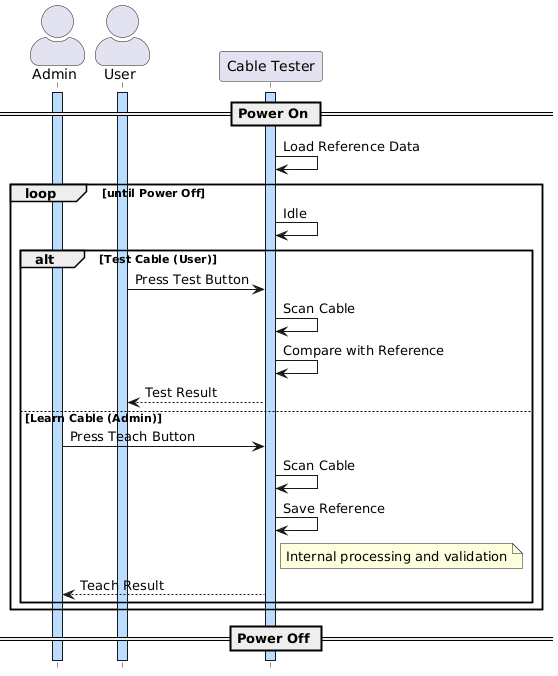

The diagram above was rendered by PlantUML. Its source (embedded in the PNG):
@startuml
skinparam actorStyle awesome
hide footbox

actor Admin
actor User
participant "Cable Tester" as CT

activate User #BBDDFF
activate Admin #BBDDFF

== Power On ==
activate CT #BBDDFF

CT -> CT: Load Reference Data
loop until Power Off
  CT -> CT: Idle

  alt Test Cable (User)
    User -> CT: Press Test Button
    CT -> CT: Scan Cable
    CT -> CT: Compare with Reference
    CT --> User: Test Result
  else Learn Cable (Admin)
    Admin -> CT: Press Teach Button
    CT -> CT: Scan Cable
    CT -> CT: Save Reference
    note right of CT: Internal processing and validation
    CT --> Admin: Teach Result
  end

end

== Power Off ==

deactivate Admin #BBDDFF
deactivate User #BBDDFF
deactivate CT #BBDDFF
@enduml